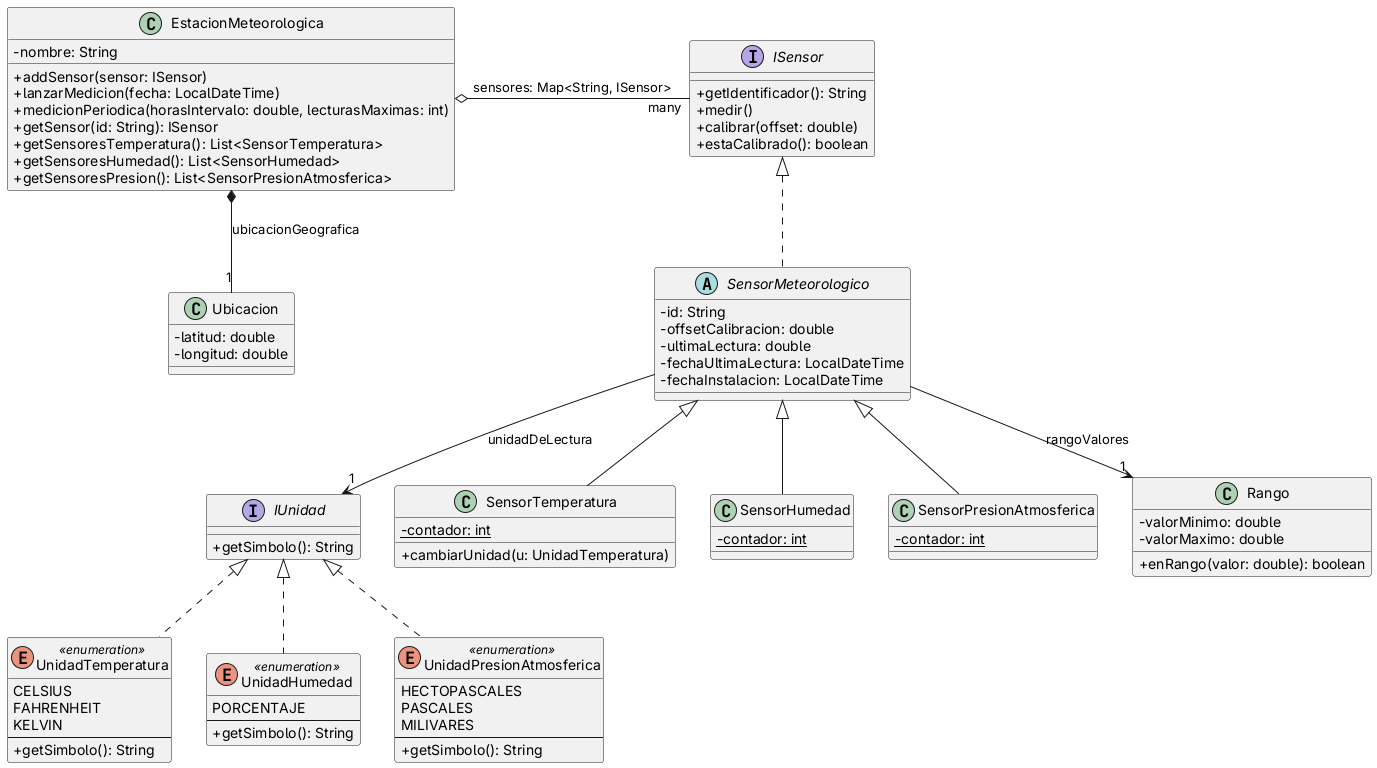

The diagram above was rendered by PlantUML. Its source (embedded in the PNG):
@startuml
skinparam classAttributeIconSize 0

' ==========================================
' INTERFACES
' ==========================================
interface ISensor {
    + getIdentificador(): String
    + medir()
    + calibrar(offset: double)
    + estaCalibrado(): boolean
}

interface IUnidad {
    + getSimbolo(): String
}

' ==========================================
' CLASE ABSTRACTA
' ==========================================
abstract class SensorMeteorologico {
    - id: String
    - offsetCalibracion: double
    - ultimaLectura: double
    - fechaUltimaLectura: LocalDateTime
    - fechaInstalacion: LocalDateTime
}

' ==========================================
' CLASES HIJAS (SENSORES CONCRETOS)
' ==========================================
class SensorTemperatura {
    {static} - contador: int
    + cambiarUnidad(u: UnidadTemperatura)
}

class SensorHumedad {
    {static} - contador: int
}

class SensorPresionAtmosferica {
    {static} - contador: int
}

' ==========================================
' ENUMERACIONES
' ==========================================
enum UnidadTemperatura <<enumeration>> {
    CELSIUS
    FAHRENHEIT
    KELVIN
    --
    + getSimbolo(): String
}

enum UnidadHumedad <<enumeration>> {
    PORCENTAJE
    --
    + getSimbolo(): String
}

enum UnidadPresionAtmosferica <<enumeration>> {
    HECTOPASCALES
    PASCALES
    MILIVARES
    --
    + getSimbolo(): String
}

' ==========================================
' CLASES AUXILIARES Y ESTACIÓN
' ==========================================
class EstacionMeteorologica {
    - nombre: String
    + addSensor(sensor: ISensor)
    + lanzarMedicion(fecha: LocalDateTime)
    + medicionPeriodica(horasIntervalo: double, lecturasMaximas: int)
    + getSensor(id: String): ISensor
    + getSensoresTemperatura(): List<SensorTemperatura>
    + getSensoresHumedad(): List<SensorHumedad>
    + getSensoresPresion(): List<SensorPresionAtmosferica>
}

class Ubicacion {
    - latitud: double
    - longitud: double
}

class Rango {
    - valorMinimo: double
    - valorMaximo: double
    + enRango(valor: double): boolean
}

' ==========================================
' RELACIONES
' ==========================================

' Implementaciones (Realization) -> Línea punteada con flecha hueca
ISensor <|.. SensorMeteorologico
IUnidad <|.. UnidadTemperatura
IUnidad <|.. UnidadHumedad
IUnidad <|.. UnidadPresionAtmosferica

' Herencia (Extension) -> Línea continua con flecha hueca
SensorMeteorologico <|-- SensorTemperatura
SensorMeteorologico <|-- SensorHumedad
SensorMeteorologico <|-- SensorPresionAtmosferica

' Agregación y Composición
EstacionMeteorologica o- "many" ISensor : sensores: Map<String, ISensor>
EstacionMeteorologica *-- "1" Ubicacion : ubicacionGeografica

' Asociaciones dirigidas
SensorMeteorologico --> "1" Rango : rangoValores
SensorMeteorologico --> "1" IUnidad : unidadDeLectura
@enduml